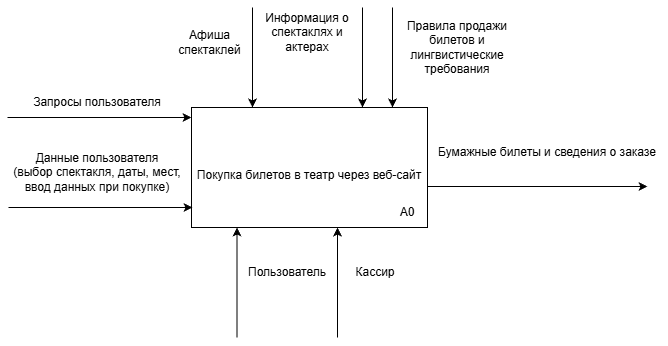

The diagram above was exported from draw.io. Its source (the exported page's mxGraphModel, read from the mxfile embedded in the PNG):
<mxGraphModel dx="703" dy="833" grid="1" gridSize="10" guides="1" tooltips="1" connect="1" arrows="1" fold="1" page="1" pageScale="1" pageWidth="827" pageHeight="1169" math="0" shadow="0">
  <root>
    <mxCell id="0" />
    <mxCell id="1" parent="0" />
    <mxCell id="3Loqt-rHfPuIlJur74W_-1" parent="1" style="rounded=0;whiteSpace=wrap;html=1;" value="&lt;br&gt;Покупка билетов в театр через веб-сайт" vertex="1">
      <mxGeometry height="120" width="236" x="539" y="320" as="geometry" />
    </mxCell>
    <mxCell id="3Loqt-rHfPuIlJur74W_-2" edge="1" parent="1" style="endArrow=classic;html=1;rounded=0;entryX=0;entryY=0.25;entryDx=0;entryDy=0;" value="">
      <mxGeometry height="50" relative="1" width="50" as="geometry">
        <mxPoint x="355" y="330" as="sourcePoint" />
        <mxPoint x="539" y="330" as="targetPoint" />
      </mxGeometry>
    </mxCell>
    <mxCell id="3Loqt-rHfPuIlJur74W_-3" edge="1" parent="1" style="endArrow=classic;html=1;rounded=0;entryX=0;entryY=0.25;entryDx=0;entryDy=0;" value="">
      <mxGeometry height="50" relative="1" width="50" as="geometry">
        <mxPoint x="356" y="420" as="sourcePoint" />
        <mxPoint x="540" y="420" as="targetPoint" />
      </mxGeometry>
    </mxCell>
    <mxCell id="3Loqt-rHfPuIlJur74W_-4" parent="1" style="text;html=1;whiteSpace=wrap;strokeColor=none;fillColor=none;align=center;verticalAlign=middle;rounded=0;" value="Запросы пользователя" vertex="1">
      <mxGeometry height="30" width="160" x="365" y="300" as="geometry" />
    </mxCell>
    <mxCell id="3Loqt-rHfPuIlJur74W_-5" parent="1" style="text;html=1;whiteSpace=wrap;strokeColor=none;fillColor=none;align=center;verticalAlign=middle;rounded=0;" value="Данные пользователя&lt;br&gt;(выбор спектакля, даты, мест, ввод данных при покупке)" vertex="1">
      <mxGeometry height="30" width="190" x="350" y="370" as="geometry" />
    </mxCell>
    <mxCell id="3Loqt-rHfPuIlJur74W_-7" parent="1" style="text;html=1;whiteSpace=wrap;strokeColor=none;fillColor=none;align=center;verticalAlign=middle;rounded=0;" value="Афиша спектаклей" vertex="1">
      <mxGeometry height="30" width="105" x="505" y="240" as="geometry" />
    </mxCell>
    <mxCell id="3Loqt-rHfPuIlJur74W_-9" edge="1" parent="1" style="endArrow=classic;html=1;rounded=0;exitX=1;exitY=0.125;exitDx=0;exitDy=0;exitPerimeter=0;" value="">
      <mxGeometry height="50" relative="1" width="50" as="geometry">
        <mxPoint x="775" y="399" as="sourcePoint" />
        <mxPoint x="995" y="399" as="targetPoint" />
      </mxGeometry>
    </mxCell>
    <mxCell id="3Loqt-rHfPuIlJur74W_-10" parent="1" style="text;html=1;whiteSpace=wrap;strokeColor=none;fillColor=none;align=center;verticalAlign=middle;rounded=0;" value="Информация о спектаклях и актерах" vertex="1">
      <mxGeometry height="30" width="90" x="610" y="230" as="geometry" />
    </mxCell>
    <mxCell id="3Loqt-rHfPuIlJur74W_-11" parent="1" style="text;html=1;whiteSpace=wrap;strokeColor=none;fillColor=none;align=center;verticalAlign=middle;rounded=0;" value="Бумажные билеты и сведения о заказе" vertex="1">
      <mxGeometry height="30" width="240" x="775" y="350" as="geometry" />
    </mxCell>
    <mxCell id="3Loqt-rHfPuIlJur74W_-12" parent="1" style="text;html=1;whiteSpace=wrap;strokeColor=none;fillColor=none;align=center;verticalAlign=middle;rounded=0;" value="А0" vertex="1">
      <mxGeometry height="30" width="60" x="725" y="410" as="geometry" />
    </mxCell>
    <mxCell id="3Loqt-rHfPuIlJur74W_-14" edge="1" parent="1" style="endArrow=classic;html=1;rounded=0;entryX=0.75;entryY=0;entryDx=0;entryDy=0;" value="">
      <mxGeometry height="50" relative="1" width="50" as="geometry">
        <Array as="points">
          <mxPoint x="740" y="240" />
        </Array>
        <mxPoint x="740" y="220" as="sourcePoint" />
        <mxPoint x="740" y="320" as="targetPoint" />
      </mxGeometry>
    </mxCell>
    <mxCell id="3Loqt-rHfPuIlJur74W_-16" parent="1" style="text;html=1;whiteSpace=wrap;strokeColor=none;fillColor=none;align=center;verticalAlign=middle;rounded=0;" value="Правила продажи билетов и лингвистические требования" vertex="1">
      <mxGeometry height="80" width="110" x="750" y="220" as="geometry" />
    </mxCell>
    <mxCell id="3Loqt-rHfPuIlJur74W_-17" edge="1" parent="1" style="endArrow=classic;html=1;rounded=0;" value="">
      <mxGeometry height="50" relative="1" width="50" as="geometry">
        <mxPoint x="584.5" y="550" as="sourcePoint" />
        <mxPoint x="584.5" y="440" as="targetPoint" />
      </mxGeometry>
    </mxCell>
    <mxCell id="3Loqt-rHfPuIlJur74W_-18" edge="1" parent="1" style="endArrow=classic;html=1;rounded=0;" value="">
      <mxGeometry height="50" relative="1" width="50" as="geometry">
        <Array as="points">
          <mxPoint x="685" y="490" />
        </Array>
        <mxPoint x="685" y="550" as="sourcePoint" />
        <mxPoint x="685" y="440" as="targetPoint" />
      </mxGeometry>
    </mxCell>
    <mxCell id="3Loqt-rHfPuIlJur74W_-19" parent="1" style="text;html=1;whiteSpace=wrap;strokeColor=none;fillColor=none;align=center;verticalAlign=middle;rounded=0;" value="Пользователь" vertex="1">
      <mxGeometry height="30" width="70" x="600" y="470" as="geometry" />
    </mxCell>
    <mxCell id="3Loqt-rHfPuIlJur74W_-20" parent="1" style="text;html=1;whiteSpace=wrap;strokeColor=none;fillColor=none;align=center;verticalAlign=middle;rounded=0;" value="Кассир" vertex="1">
      <mxGeometry height="30" width="76" x="685" y="470" as="geometry" />
    </mxCell>
    <mxCell id="3Loqt-rHfPuIlJur74W_-21" edge="1" parent="1" style="endArrow=classic;html=1;rounded=0;entryX=0.75;entryY=0;entryDx=0;entryDy=0;" value="">
      <mxGeometry height="50" relative="1" width="50" as="geometry">
        <Array as="points">
          <mxPoint x="600" y="240" />
        </Array>
        <mxPoint x="600" y="220" as="sourcePoint" />
        <mxPoint x="600" y="320" as="targetPoint" />
      </mxGeometry>
    </mxCell>
    <mxCell id="3Loqt-rHfPuIlJur74W_-22" edge="1" parent="1" style="endArrow=classic;html=1;rounded=0;entryX=0.75;entryY=0;entryDx=0;entryDy=0;" value="">
      <mxGeometry height="50" relative="1" width="50" as="geometry">
        <Array as="points">
          <mxPoint x="710" y="240" />
        </Array>
        <mxPoint x="710" y="220" as="sourcePoint" />
        <mxPoint x="710" y="320" as="targetPoint" />
      </mxGeometry>
    </mxCell>
  </root>
</mxGraphModel>